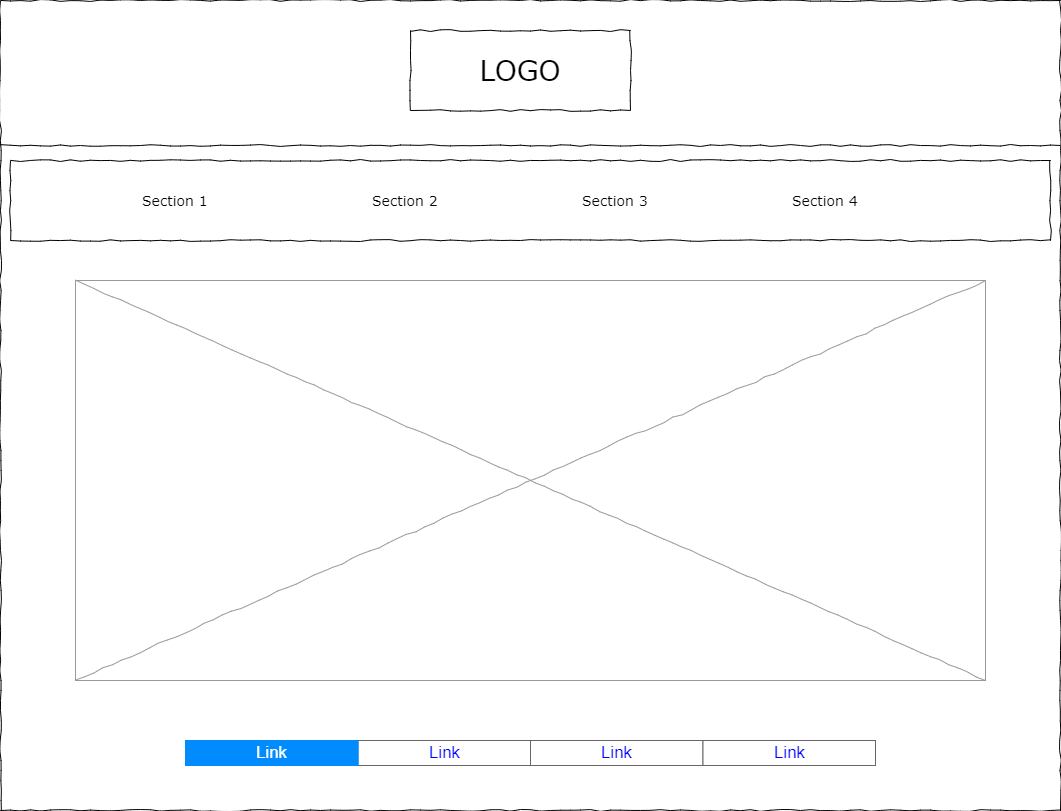

The diagram above was exported from draw.io. Its source (the exported page's mxGraphModel, read from the mxfile embedded in the PNG):
<mxGraphModel dx="1290" dy="522" grid="1" gridSize="10" guides="1" tooltips="1" connect="1" arrows="1" fold="1" page="1" pageScale="1" pageWidth="1100" pageHeight="850" background="none" math="0" shadow="0">
  <root>
    <mxCell id="0" />
    <mxCell id="1" parent="0" />
    <mxCell id="677b7b8949515195-1" value="" style="whiteSpace=wrap;html=1;rounded=0;shadow=0;labelBackgroundColor=none;strokeColor=#000000;strokeWidth=1;fillColor=none;fontFamily=Verdana;fontSize=12;fontColor=#000000;align=center;comic=1;" parent="1" vertex="1">
      <mxGeometry x="20" y="20" width="1060" height="810" as="geometry" />
    </mxCell>
    <mxCell id="677b7b8949515195-2" value="LOGO" style="whiteSpace=wrap;html=1;rounded=0;shadow=0;labelBackgroundColor=none;strokeWidth=1;fontFamily=Verdana;fontSize=28;align=center;comic=1;" parent="1" vertex="1">
      <mxGeometry x="430" y="50" width="220" height="80" as="geometry" />
    </mxCell>
    <mxCell id="677b7b8949515195-9" value="" style="line;strokeWidth=1;html=1;rounded=0;shadow=0;labelBackgroundColor=none;fillColor=none;fontFamily=Verdana;fontSize=14;fontColor=#000000;align=center;comic=1;" parent="1" vertex="1">
      <mxGeometry x="20" y="160" width="1060" height="10" as="geometry" />
    </mxCell>
    <mxCell id="677b7b8949515195-10" value="" style="whiteSpace=wrap;html=1;rounded=0;shadow=0;labelBackgroundColor=none;strokeWidth=1;fillColor=none;fontFamily=Verdana;fontSize=12;align=center;comic=1;" parent="1" vertex="1">
      <mxGeometry x="30" y="180" width="1040" height="80" as="geometry" />
    </mxCell>
    <mxCell id="677b7b8949515195-11" value="Section 1" style="text;html=1;points=[];align=left;verticalAlign=top;spacingTop=-4;fontSize=14;fontFamily=Verdana" parent="1" vertex="1">
      <mxGeometry x="160" y="210" width="60" height="20" as="geometry" />
    </mxCell>
    <mxCell id="677b7b8949515195-12" value="Section 2" style="text;html=1;points=[];align=left;verticalAlign=top;spacingTop=-4;fontSize=14;fontFamily=Verdana" parent="1" vertex="1">
      <mxGeometry x="390" y="210" width="60" height="20" as="geometry" />
    </mxCell>
    <mxCell id="677b7b8949515195-13" value="Section 3" style="text;html=1;points=[];align=left;verticalAlign=top;spacingTop=-4;fontSize=14;fontFamily=Verdana" parent="1" vertex="1">
      <mxGeometry x="600" y="210" width="60" height="20" as="geometry" />
    </mxCell>
    <mxCell id="677b7b8949515195-14" value="Section 4" style="text;html=1;points=[];align=left;verticalAlign=top;spacingTop=-4;fontSize=14;fontFamily=Verdana" parent="1" vertex="1">
      <mxGeometry x="810" y="210" width="60" height="20" as="geometry" />
    </mxCell>
    <mxCell id="677b7b8949515195-16" value="" style="verticalLabelPosition=bottom;shadow=0;dashed=0;align=center;html=1;verticalAlign=top;strokeWidth=1;shape=mxgraph.mockup.graphics.simpleIcon;strokeColor=#999999;rounded=0;labelBackgroundColor=none;fontFamily=Verdana;fontSize=14;fontColor=#000000;comic=1;" parent="1" vertex="1">
      <mxGeometry x="95" y="300" width="910" height="400" as="geometry" />
    </mxCell>
    <mxCell id="NZaQXjKU1lMFFh2ndp3U-13" value="" style="strokeWidth=1;shadow=0;dashed=0;align=center;html=1;shape=mxgraph.mockup.text.rrect;rSize=0;strokeColor=#666666;" vertex="1" parent="1">
      <mxGeometry x="205" y="760" width="690" height="25" as="geometry" />
    </mxCell>
    <mxCell id="NZaQXjKU1lMFFh2ndp3U-14" value="Link" style="strokeColor=inherit;fillColor=inherit;gradientColor=inherit;strokeWidth=1;shadow=0;dashed=0;align=center;html=1;shape=mxgraph.mockup.text.rrect;rSize=0;fontSize=17;fontColor=#0000ff;whiteSpace=wrap;" vertex="1" parent="NZaQXjKU1lMFFh2ndp3U-13">
      <mxGeometry x="172.5" width="172.5" height="25" as="geometry" />
    </mxCell>
    <mxCell id="NZaQXjKU1lMFFh2ndp3U-15" value="Link" style="strokeColor=inherit;fillColor=inherit;gradientColor=inherit;strokeWidth=1;shadow=0;dashed=0;align=center;html=1;shape=mxgraph.mockup.text.rrect;rSize=0;fontSize=17;fontColor=#0000ff;whiteSpace=wrap;" vertex="1" parent="NZaQXjKU1lMFFh2ndp3U-13">
      <mxGeometry x="345" width="172.5" height="25" as="geometry" />
    </mxCell>
    <mxCell id="NZaQXjKU1lMFFh2ndp3U-16" value="Link" style="strokeColor=inherit;fillColor=inherit;gradientColor=inherit;strokeWidth=1;shadow=0;dashed=0;align=center;html=1;shape=mxgraph.mockup.text.rrect;rSize=0;fontSize=17;fontColor=#0000ff;whiteSpace=wrap;" vertex="1" parent="NZaQXjKU1lMFFh2ndp3U-13">
      <mxGeometry x="517.5" width="172.5" height="25" as="geometry" />
    </mxCell>
    <mxCell id="NZaQXjKU1lMFFh2ndp3U-17" value="Link" style="strokeWidth=1;shadow=0;dashed=0;align=center;html=1;shape=mxgraph.mockup.text.rrect;rSize=0;fontSize=17;fontColor=#ffffff;fillColor=#008cff;strokeColor=#008cff;whiteSpace=wrap;" vertex="1" parent="NZaQXjKU1lMFFh2ndp3U-13">
      <mxGeometry width="172.5" height="25" as="geometry" />
    </mxCell>
  </root>
</mxGraphModel>